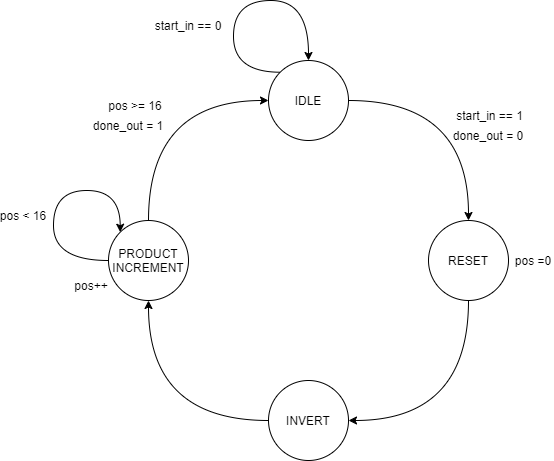

The diagram above was exported from draw.io. Its source (the exported page's mxGraphModel, read from the mxfile embedded in the PNG):
<mxGraphModel dx="868" dy="482" grid="1" gridSize="10" guides="1" tooltips="1" connect="1" arrows="1" fold="1" page="1" pageScale="1" pageWidth="827" pageHeight="1169" math="0" shadow="0">
  <root>
    <mxCell id="0" />
    <mxCell id="1" parent="0" />
    <mxCell id="jWtarvHqRL46_QtkZgNs-1" value="" style="edgeStyle=orthogonalEdgeStyle;orthogonalLoop=1;jettySize=auto;exitX=1;exitY=0.5;exitDx=0;exitDy=0;entryX=0.5;entryY=0;entryDx=0;entryDy=0;curved=1;" parent="1" source="9KxDBvW8ABXEkL_KQP-E-1" target="9KxDBvW8ABXEkL_KQP-E-2" edge="1">
      <mxGeometry relative="1" as="geometry" />
    </mxCell>
    <mxCell id="9KxDBvW8ABXEkL_KQP-E-1" value="RESET" style="ellipse;aspect=fixed;direction=south;" parent="1" vertex="1">
      <mxGeometry x="565" y="320" width="80" height="80" as="geometry" />
    </mxCell>
    <mxCell id="9KxDBvW8ABXEkL_KQP-E-16" value="" style="edgeStyle=orthogonalEdgeStyle;curved=1;orthogonalLoop=1;jettySize=auto;exitX=0.5;exitY=1;exitDx=0;exitDy=0;entryX=1;entryY=0.5;entryDx=0;entryDy=0;" parent="1" source="9KxDBvW8ABXEkL_KQP-E-2" target="9KxDBvW8ABXEkL_KQP-E-4" edge="1">
      <mxGeometry relative="1" as="geometry" />
    </mxCell>
    <mxCell id="9KxDBvW8ABXEkL_KQP-E-2" value="INVERT" style="ellipse;aspect=fixed;direction=south;" parent="1" vertex="1">
      <mxGeometry x="405" y="480" width="80" height="80" as="geometry" />
    </mxCell>
    <mxCell id="9KxDBvW8ABXEkL_KQP-E-17" value="" style="edgeStyle=orthogonalEdgeStyle;curved=1;orthogonalLoop=1;jettySize=auto;exitX=0;exitY=0.5;exitDx=0;exitDy=0;entryX=0.5;entryY=1;entryDx=0;entryDy=0;" parent="1" source="9KxDBvW8ABXEkL_KQP-E-4" target="9KxDBvW8ABXEkL_KQP-E-5" edge="1">
      <mxGeometry relative="1" as="geometry" />
    </mxCell>
    <mxCell id="9KxDBvW8ABXEkL_KQP-E-4" value="PRODUCT&#10;INCREMENT" style="ellipse;aspect=fixed;direction=south;" parent="1" vertex="1">
      <mxGeometry x="245" y="320" width="80" height="80" as="geometry" />
    </mxCell>
    <mxCell id="9KxDBvW8ABXEkL_KQP-E-18" value="" style="edgeStyle=orthogonalEdgeStyle;curved=1;orthogonalLoop=1;jettySize=auto;exitX=0.5;exitY=0;exitDx=0;exitDy=0;entryX=0;entryY=0.5;entryDx=0;entryDy=0;" parent="1" source="9KxDBvW8ABXEkL_KQP-E-5" target="9KxDBvW8ABXEkL_KQP-E-1" edge="1">
      <mxGeometry relative="1" as="geometry" />
    </mxCell>
    <mxCell id="9KxDBvW8ABXEkL_KQP-E-5" value="IDLE" style="ellipse;aspect=fixed;direction=south;" parent="1" vertex="1">
      <mxGeometry x="405" y="160" width="80" height="80" as="geometry" />
    </mxCell>
    <mxCell id="fbFDo_pvyv_tJxl2gprE-2" value="pos =0" style="text;strokeColor=none;fillColor=none;align=center;verticalAlign=middle;rounded=0;" parent="1" vertex="1">
      <mxGeometry x="650" y="355" width="40" height="10" as="geometry" />
    </mxCell>
    <mxCell id="fbFDo_pvyv_tJxl2gprE-3" value="done_out = 0" style="text;strokeColor=none;fillColor=none;align=center;verticalAlign=middle;rounded=0;" parent="1" vertex="1">
      <mxGeometry x="590" y="230" width="70" height="10" as="geometry" />
    </mxCell>
    <mxCell id="fbFDo_pvyv_tJxl2gprE-9" value="" style="edgeStyle=orthogonalEdgeStyle;orthogonalLoop=1;jettySize=auto;exitX=0;exitY=1;exitDx=0;exitDy=0;entryX=0;entryY=0.5;entryDx=0;entryDy=0;curved=1;" parent="1" source="9KxDBvW8ABXEkL_KQP-E-5" target="9KxDBvW8ABXEkL_KQP-E-5" edge="1">
      <mxGeometry relative="1" as="geometry">
        <Array as="points">
          <mxPoint x="370" y="172" />
          <mxPoint x="370" y="100" />
          <mxPoint x="445" y="100" />
        </Array>
      </mxGeometry>
    </mxCell>
    <mxCell id="fbFDo_pvyv_tJxl2gprE-10" value="start_in == 0" style="text;strokeColor=none;fillColor=none;align=center;verticalAlign=middle;rounded=0;" parent="1" vertex="1">
      <mxGeometry x="280" y="120" width="90" height="10" as="geometry" />
    </mxCell>
    <mxCell id="jdQroCRV-Z9LnUZxlehA-1" style="edgeStyle=orthogonalEdgeStyle;orthogonalLoop=1;jettySize=auto;html=1;exitX=0.5;exitY=1;exitDx=0;exitDy=0;curved=1;entryX=0;entryY=1;entryDx=0;entryDy=0;" edge="1" parent="1" source="9KxDBvW8ABXEkL_KQP-E-4" target="9KxDBvW8ABXEkL_KQP-E-4">
      <mxGeometry relative="1" as="geometry">
        <Array as="points">
          <mxPoint x="190" y="360" />
          <mxPoint x="190" y="290" />
          <mxPoint x="257" y="290" />
        </Array>
      </mxGeometry>
    </mxCell>
    <mxCell id="jdQroCRV-Z9LnUZxlehA-2" value="start_in == 1" style="text;strokeColor=none;fillColor=none;align=center;verticalAlign=middle;rounded=0;" vertex="1" parent="1">
      <mxGeometry x="590" y="210" width="73" height="10" as="geometry" />
    </mxCell>
    <mxCell id="jdQroCRV-Z9LnUZxlehA-3" value="done_out = 1" style="text;strokeColor=none;fillColor=none;align=center;verticalAlign=middle;rounded=0;" vertex="1" parent="1">
      <mxGeometry x="230" y="220" width="70" height="10" as="geometry" />
    </mxCell>
    <mxCell id="jdQroCRV-Z9LnUZxlehA-4" value="pos &lt; 16" style="text;strokeColor=none;fillColor=none;align=center;verticalAlign=middle;rounded=0;" vertex="1" parent="1">
      <mxGeometry x="140" y="310" width="40" height="10" as="geometry" />
    </mxCell>
    <mxCell id="jdQroCRV-Z9LnUZxlehA-5" value="pos++" style="text;strokeColor=none;fillColor=none;align=center;verticalAlign=middle;rounded=0;" vertex="1" parent="1">
      <mxGeometry x="208" y="380" width="40" height="10" as="geometry" />
    </mxCell>
    <mxCell id="jdQroCRV-Z9LnUZxlehA-7" value="pos &gt;= 16" style="text;strokeColor=none;fillColor=none;align=center;verticalAlign=middle;rounded=0;" vertex="1" parent="1">
      <mxGeometry x="248" y="200" width="48" height="10" as="geometry" />
    </mxCell>
  </root>
</mxGraphModel>